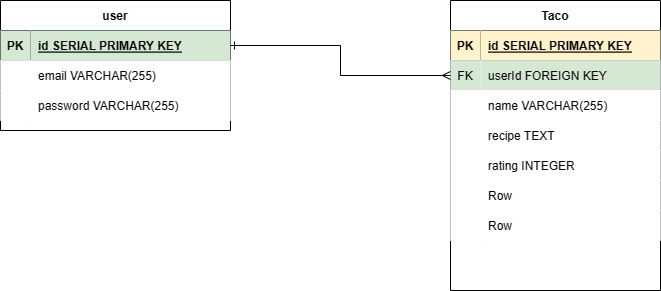

The diagram above was exported from draw.io. Its source (the exported page's mxGraphModel, read from the mxfile embedded in the PNG):
<mxGraphModel dx="2062" dy="1154" grid="1" gridSize="10" guides="1" tooltips="1" connect="1" arrows="1" fold="1" page="1" pageScale="1" pageWidth="850" pageHeight="1100" math="0" shadow="0">
  <root>
    <mxCell id="0" />
    <mxCell id="1" parent="0" />
    <mxCell id="JOhstVYPw1Lpz6yuO8_N-1" value="user" style="shape=table;startSize=30;container=1;collapsible=1;childLayout=tableLayout;fixedRows=1;rowLines=0;fontStyle=1;align=center;resizeLast=1;" parent="1" vertex="1">
      <mxGeometry x="100" y="80" width="230" height="130" as="geometry" />
    </mxCell>
    <mxCell id="JOhstVYPw1Lpz6yuO8_N-2" value="" style="shape=tableRow;horizontal=0;startSize=0;swimlaneHead=0;swimlaneBody=0;fillColor=none;collapsible=0;dropTarget=0;points=[[0,0.5],[1,0.5]];portConstraint=eastwest;top=0;left=0;right=0;bottom=1;" parent="JOhstVYPw1Lpz6yuO8_N-1" vertex="1">
      <mxGeometry y="30" width="230" height="30" as="geometry" />
    </mxCell>
    <mxCell id="JOhstVYPw1Lpz6yuO8_N-3" value="PK" style="shape=partialRectangle;connectable=0;fillColor=#d5e8d4;top=0;left=0;bottom=0;right=0;fontStyle=1;overflow=hidden;strokeColor=#82b366;" parent="JOhstVYPw1Lpz6yuO8_N-2" vertex="1">
      <mxGeometry width="30" height="30" as="geometry">
        <mxRectangle width="30" height="30" as="alternateBounds" />
      </mxGeometry>
    </mxCell>
    <mxCell id="JOhstVYPw1Lpz6yuO8_N-4" value="id SERIAL PRIMARY KEY" style="shape=partialRectangle;connectable=0;fillColor=#d5e8d4;top=0;left=0;bottom=0;right=0;align=left;spacingLeft=6;fontStyle=5;overflow=hidden;strokeColor=#82b366;" parent="JOhstVYPw1Lpz6yuO8_N-2" vertex="1">
      <mxGeometry x="30" width="200" height="30" as="geometry">
        <mxRectangle width="200" height="30" as="alternateBounds" />
      </mxGeometry>
    </mxCell>
    <mxCell id="JOhstVYPw1Lpz6yuO8_N-5" value="" style="shape=tableRow;horizontal=0;startSize=0;swimlaneHead=0;swimlaneBody=0;collapsible=0;dropTarget=0;points=[[0,0.5],[1,0.5]];portConstraint=eastwest;top=0;left=0;right=0;bottom=0;" parent="JOhstVYPw1Lpz6yuO8_N-1" vertex="1">
      <mxGeometry y="60" width="230" height="30" as="geometry" />
    </mxCell>
    <mxCell id="JOhstVYPw1Lpz6yuO8_N-6" value="" style="shape=partialRectangle;connectable=0;top=0;left=0;bottom=0;right=0;editable=1;overflow=hidden;" parent="JOhstVYPw1Lpz6yuO8_N-5" vertex="1">
      <mxGeometry width="30" height="30" as="geometry">
        <mxRectangle width="30" height="30" as="alternateBounds" />
      </mxGeometry>
    </mxCell>
    <mxCell id="JOhstVYPw1Lpz6yuO8_N-7" value="email VARCHAR(255)" style="shape=partialRectangle;connectable=0;top=0;left=0;bottom=0;right=0;align=left;spacingLeft=6;overflow=hidden;" parent="JOhstVYPw1Lpz6yuO8_N-5" vertex="1">
      <mxGeometry x="30" width="200" height="30" as="geometry">
        <mxRectangle width="200" height="30" as="alternateBounds" />
      </mxGeometry>
    </mxCell>
    <mxCell id="JOhstVYPw1Lpz6yuO8_N-8" value="" style="shape=tableRow;horizontal=0;startSize=0;swimlaneHead=0;swimlaneBody=0;collapsible=0;dropTarget=0;points=[[0,0.5],[1,0.5]];portConstraint=eastwest;top=0;left=0;right=0;bottom=0;" parent="JOhstVYPw1Lpz6yuO8_N-1" vertex="1">
      <mxGeometry y="90" width="230" height="30" as="geometry" />
    </mxCell>
    <mxCell id="JOhstVYPw1Lpz6yuO8_N-9" value="" style="shape=partialRectangle;connectable=0;top=0;left=0;bottom=0;right=0;editable=1;overflow=hidden;" parent="JOhstVYPw1Lpz6yuO8_N-8" vertex="1">
      <mxGeometry width="30" height="30" as="geometry">
        <mxRectangle width="30" height="30" as="alternateBounds" />
      </mxGeometry>
    </mxCell>
    <mxCell id="JOhstVYPw1Lpz6yuO8_N-10" value="password VARCHAR(255)" style="shape=partialRectangle;connectable=0;top=0;left=0;bottom=0;right=0;align=left;spacingLeft=6;overflow=hidden;" parent="JOhstVYPw1Lpz6yuO8_N-8" vertex="1">
      <mxGeometry x="30" width="200" height="30" as="geometry">
        <mxRectangle width="200" height="30" as="alternateBounds" />
      </mxGeometry>
    </mxCell>
    <mxCell id="N-Mtqi-xb3BlPmCJnOb9-1" value="Taco" style="shape=table;startSize=30;container=1;collapsible=1;childLayout=tableLayout;fixedRows=1;rowLines=0;fontStyle=1;align=center;resizeLast=1;" vertex="1" parent="1">
      <mxGeometry x="550" y="80" width="210" height="290" as="geometry" />
    </mxCell>
    <mxCell id="N-Mtqi-xb3BlPmCJnOb9-2" value="" style="shape=tableRow;horizontal=0;startSize=0;swimlaneHead=0;swimlaneBody=0;fillColor=none;collapsible=0;dropTarget=0;points=[[0,0.5],[1,0.5]];portConstraint=eastwest;top=0;left=0;right=0;bottom=1;" vertex="1" parent="N-Mtqi-xb3BlPmCJnOb9-1">
      <mxGeometry y="30" width="210" height="30" as="geometry" />
    </mxCell>
    <mxCell id="N-Mtqi-xb3BlPmCJnOb9-3" value="PK" style="shape=partialRectangle;connectable=0;fillColor=#fff2cc;top=0;left=0;bottom=0;right=0;fontStyle=1;overflow=hidden;strokeColor=#d6b656;" vertex="1" parent="N-Mtqi-xb3BlPmCJnOb9-2">
      <mxGeometry width="30" height="30" as="geometry">
        <mxRectangle width="30" height="30" as="alternateBounds" />
      </mxGeometry>
    </mxCell>
    <mxCell id="N-Mtqi-xb3BlPmCJnOb9-4" value="id SERIAL PRIMARY KEY" style="shape=partialRectangle;connectable=0;fillColor=#fff2cc;top=0;left=0;bottom=0;right=0;align=left;spacingLeft=6;fontStyle=5;overflow=hidden;strokeColor=#d6b656;" vertex="1" parent="N-Mtqi-xb3BlPmCJnOb9-2">
      <mxGeometry x="30" width="180" height="30" as="geometry">
        <mxRectangle width="180" height="30" as="alternateBounds" />
      </mxGeometry>
    </mxCell>
    <mxCell id="N-Mtqi-xb3BlPmCJnOb9-24" value="" style="shape=tableRow;horizontal=0;startSize=0;swimlaneHead=0;swimlaneBody=0;collapsible=0;dropTarget=0;points=[[0,0.5],[1,0.5]];portConstraint=eastwest;top=0;left=0;right=0;bottom=0;" vertex="1" parent="N-Mtqi-xb3BlPmCJnOb9-1">
      <mxGeometry y="60" width="210" height="30" as="geometry" />
    </mxCell>
    <mxCell id="N-Mtqi-xb3BlPmCJnOb9-25" value="FK" style="shape=partialRectangle;connectable=0;top=0;left=0;bottom=0;right=0;fontStyle=0;overflow=hidden;fillColor=#d5e8d4;strokeColor=#82b366;" vertex="1" parent="N-Mtqi-xb3BlPmCJnOb9-24">
      <mxGeometry width="30" height="30" as="geometry">
        <mxRectangle width="30" height="30" as="alternateBounds" />
      </mxGeometry>
    </mxCell>
    <mxCell id="N-Mtqi-xb3BlPmCJnOb9-26" value="userId FOREIGN KEY" style="shape=partialRectangle;connectable=0;top=0;left=0;bottom=0;right=0;align=left;spacingLeft=6;fontStyle=0;overflow=hidden;fillColor=#d5e8d4;strokeColor=#82b366;" vertex="1" parent="N-Mtqi-xb3BlPmCJnOb9-24">
      <mxGeometry x="30" width="180" height="30" as="geometry">
        <mxRectangle width="180" height="30" as="alternateBounds" />
      </mxGeometry>
    </mxCell>
    <mxCell id="N-Mtqi-xb3BlPmCJnOb9-5" value="" style="shape=tableRow;horizontal=0;startSize=0;swimlaneHead=0;swimlaneBody=0;collapsible=0;dropTarget=0;points=[[0,0.5],[1,0.5]];portConstraint=eastwest;top=0;left=0;right=0;bottom=0;" vertex="1" parent="N-Mtqi-xb3BlPmCJnOb9-1">
      <mxGeometry y="90" width="210" height="30" as="geometry" />
    </mxCell>
    <mxCell id="N-Mtqi-xb3BlPmCJnOb9-6" value="" style="shape=partialRectangle;connectable=0;top=0;left=0;bottom=0;right=0;editable=1;overflow=hidden;" vertex="1" parent="N-Mtqi-xb3BlPmCJnOb9-5">
      <mxGeometry width="30" height="30" as="geometry">
        <mxRectangle width="30" height="30" as="alternateBounds" />
      </mxGeometry>
    </mxCell>
    <mxCell id="N-Mtqi-xb3BlPmCJnOb9-7" value="name VARCHAR(255)" style="shape=partialRectangle;connectable=0;top=0;left=0;bottom=0;right=0;align=left;spacingLeft=6;overflow=hidden;" vertex="1" parent="N-Mtqi-xb3BlPmCJnOb9-5">
      <mxGeometry x="30" width="180" height="30" as="geometry">
        <mxRectangle width="180" height="30" as="alternateBounds" />
      </mxGeometry>
    </mxCell>
    <mxCell id="N-Mtqi-xb3BlPmCJnOb9-8" value="" style="shape=tableRow;horizontal=0;startSize=0;swimlaneHead=0;swimlaneBody=0;collapsible=0;dropTarget=0;points=[[0,0.5],[1,0.5]];portConstraint=eastwest;top=0;left=0;right=0;bottom=0;" vertex="1" parent="N-Mtqi-xb3BlPmCJnOb9-1">
      <mxGeometry y="120" width="210" height="30" as="geometry" />
    </mxCell>
    <mxCell id="N-Mtqi-xb3BlPmCJnOb9-9" value="" style="shape=partialRectangle;connectable=0;top=0;left=0;bottom=0;right=0;editable=1;overflow=hidden;" vertex="1" parent="N-Mtqi-xb3BlPmCJnOb9-8">
      <mxGeometry width="30" height="30" as="geometry">
        <mxRectangle width="30" height="30" as="alternateBounds" />
      </mxGeometry>
    </mxCell>
    <mxCell id="N-Mtqi-xb3BlPmCJnOb9-10" value="recipe TEXT" style="shape=partialRectangle;connectable=0;top=0;left=0;bottom=0;right=0;align=left;spacingLeft=6;overflow=hidden;" vertex="1" parent="N-Mtqi-xb3BlPmCJnOb9-8">
      <mxGeometry x="30" width="180" height="30" as="geometry">
        <mxRectangle width="180" height="30" as="alternateBounds" />
      </mxGeometry>
    </mxCell>
    <mxCell id="N-Mtqi-xb3BlPmCJnOb9-11" value="" style="shape=tableRow;horizontal=0;startSize=0;swimlaneHead=0;swimlaneBody=0;collapsible=0;dropTarget=0;points=[[0,0.5],[1,0.5]];portConstraint=eastwest;top=0;left=0;right=0;bottom=0;" vertex="1" parent="N-Mtqi-xb3BlPmCJnOb9-1">
      <mxGeometry y="150" width="210" height="30" as="geometry" />
    </mxCell>
    <mxCell id="N-Mtqi-xb3BlPmCJnOb9-12" value="" style="shape=partialRectangle;connectable=0;top=0;left=0;bottom=0;right=0;editable=1;overflow=hidden;" vertex="1" parent="N-Mtqi-xb3BlPmCJnOb9-11">
      <mxGeometry width="30" height="30" as="geometry">
        <mxRectangle width="30" height="30" as="alternateBounds" />
      </mxGeometry>
    </mxCell>
    <mxCell id="N-Mtqi-xb3BlPmCJnOb9-13" value="rating INTEGER" style="shape=partialRectangle;connectable=0;top=0;left=0;bottom=0;right=0;align=left;spacingLeft=6;overflow=hidden;" vertex="1" parent="N-Mtqi-xb3BlPmCJnOb9-11">
      <mxGeometry x="30" width="180" height="30" as="geometry">
        <mxRectangle width="180" height="30" as="alternateBounds" />
      </mxGeometry>
    </mxCell>
    <mxCell id="N-Mtqi-xb3BlPmCJnOb9-16" value="" style="shape=tableRow;horizontal=0;startSize=0;swimlaneHead=0;swimlaneBody=0;collapsible=0;dropTarget=0;points=[[0,0.5],[1,0.5]];portConstraint=eastwest;top=0;left=0;right=0;bottom=0;" vertex="1" parent="N-Mtqi-xb3BlPmCJnOb9-1">
      <mxGeometry y="180" width="210" height="30" as="geometry" />
    </mxCell>
    <mxCell id="N-Mtqi-xb3BlPmCJnOb9-17" value="" style="shape=partialRectangle;connectable=0;top=0;left=0;bottom=0;right=0;editable=1;overflow=hidden;" vertex="1" parent="N-Mtqi-xb3BlPmCJnOb9-16">
      <mxGeometry width="30" height="30" as="geometry">
        <mxRectangle width="30" height="30" as="alternateBounds" />
      </mxGeometry>
    </mxCell>
    <mxCell id="N-Mtqi-xb3BlPmCJnOb9-18" value="Row" style="shape=partialRectangle;connectable=0;top=0;left=0;bottom=0;right=0;align=left;spacingLeft=6;overflow=hidden;" vertex="1" parent="N-Mtqi-xb3BlPmCJnOb9-16">
      <mxGeometry x="30" width="180" height="30" as="geometry">
        <mxRectangle width="180" height="30" as="alternateBounds" />
      </mxGeometry>
    </mxCell>
    <mxCell id="N-Mtqi-xb3BlPmCJnOb9-21" value="" style="shape=tableRow;horizontal=0;startSize=0;swimlaneHead=0;swimlaneBody=0;collapsible=0;dropTarget=0;points=[[0,0.5],[1,0.5]];portConstraint=eastwest;top=0;left=0;right=0;bottom=0;" vertex="1" parent="N-Mtqi-xb3BlPmCJnOb9-1">
      <mxGeometry y="210" width="210" height="30" as="geometry" />
    </mxCell>
    <mxCell id="N-Mtqi-xb3BlPmCJnOb9-22" value="" style="shape=partialRectangle;connectable=0;top=0;left=0;bottom=0;right=0;editable=1;overflow=hidden;" vertex="1" parent="N-Mtqi-xb3BlPmCJnOb9-21">
      <mxGeometry width="30" height="30" as="geometry">
        <mxRectangle width="30" height="30" as="alternateBounds" />
      </mxGeometry>
    </mxCell>
    <mxCell id="N-Mtqi-xb3BlPmCJnOb9-23" value="Row" style="shape=partialRectangle;connectable=0;top=0;left=0;bottom=0;right=0;align=left;spacingLeft=6;overflow=hidden;" vertex="1" parent="N-Mtqi-xb3BlPmCJnOb9-21">
      <mxGeometry x="30" width="180" height="30" as="geometry">
        <mxRectangle width="180" height="30" as="alternateBounds" />
      </mxGeometry>
    </mxCell>
    <mxCell id="N-Mtqi-xb3BlPmCJnOb9-27" style="edgeStyle=orthogonalEdgeStyle;rounded=0;orthogonalLoop=1;jettySize=auto;html=1;exitX=1;exitY=0.5;exitDx=0;exitDy=0;endArrow=ERmany;endFill=0;entryX=0;entryY=0.5;entryDx=0;entryDy=0;startArrow=ERone;startFill=0;" edge="1" parent="1" source="JOhstVYPw1Lpz6yuO8_N-2" target="N-Mtqi-xb3BlPmCJnOb9-24">
      <mxGeometry relative="1" as="geometry" />
    </mxCell>
  </root>
</mxGraphModel>